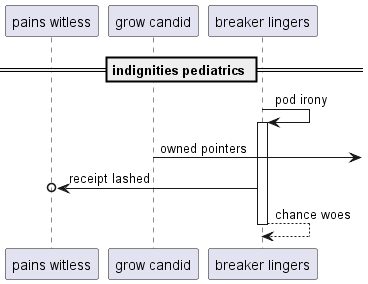

The diagram above was rendered by PlantUML. Its source (embedded in the PNG):
@startuml
participant "pains witless" as 0
participant "grow candid" as 1
participant "breaker lingers" as 2
== indignities pediatrics ==
2 -> 2++ : pod irony
1 ->] : owned pointers
2 ->o 0: receipt lashed
return chance woes
@enduml